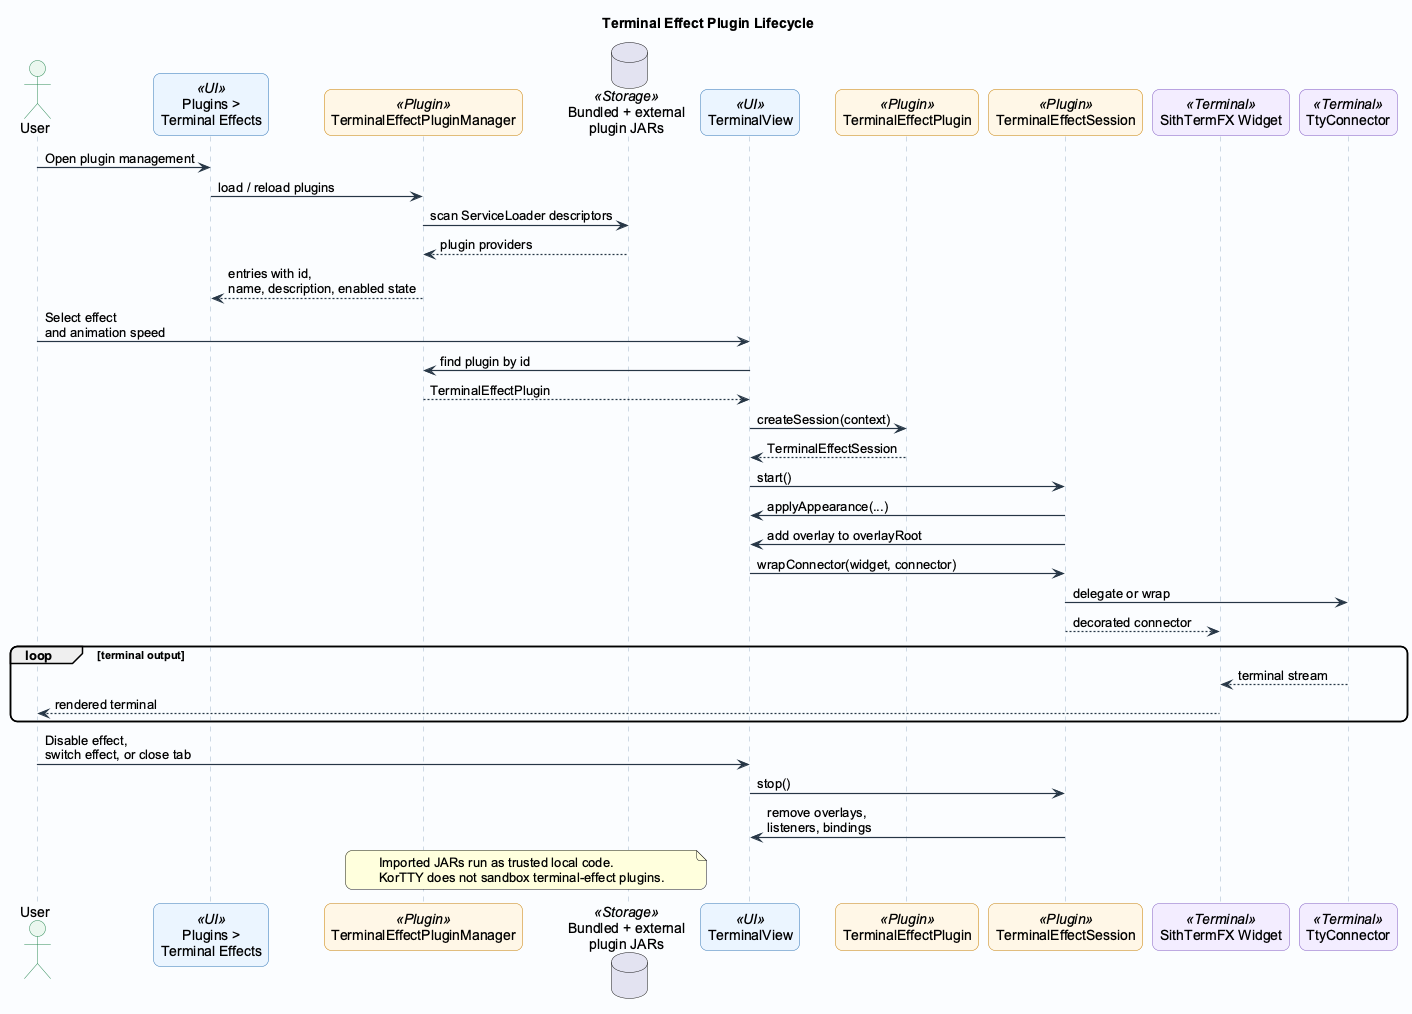

The diagram above was rendered by PlantUML. Its source (embedded in the PNG):
@startuml
title Terminal Effect Plugin Lifecycle

skinparam backgroundColor #FBFDFF
skinparam shadowing false
skinparam roundcorner 14
skinparam sequence {
  ArrowColor #273746
  ArrowThickness 1.2
  LifeLineBorderColor #9FB2C8
  LifeLineBackgroundColor #F7FAFE
  ParticipantBorderColor #34495E
  ParticipantBackgroundColor #FFFFFF
  ActorBorderColor #2E8B57
  ActorBackgroundColor #EAF7EF
  BoxBorderColor #9FB2C8
  BoxBackgroundColor #F7FAFE
}
skinparam participant<<UI>> {
  BackgroundColor #EAF4FF
  BorderColor #2F74B5
}
skinparam participant<<Plugin>> {
  BackgroundColor #FFF7E6
  BorderColor #C77D00
}
skinparam participant<<Storage>> {
  BackgroundColor #EAF7EF
  BorderColor #2E8B57
}
skinparam participant<<Terminal>> {
  BackgroundColor #F2ECFF
  BorderColor #7E57C2
}
skinparam defaultFontName "Arial"

actor User
participant "Plugins >\nTerminal Effects" as Dialog <<UI>>
participant "TerminalEffectPluginManager" as Manager <<Plugin>>
database "Bundled + external\nplugin JARs" as Jars <<Storage>>
participant "TerminalView" as TerminalView <<UI>>
participant "TerminalEffectPlugin" as Plugin <<Plugin>>
participant "TerminalEffectSession" as Session <<Plugin>>
participant "SithTermFX Widget" as Widget <<Terminal>>
participant "TtyConnector" as Connector <<Terminal>>

User -> Dialog : Open plugin management
Dialog -> Manager : load / reload plugins
Manager -> Jars : scan ServiceLoader descriptors
Jars --> Manager : plugin providers
Manager --> Dialog : entries with id,\nname, description, enabled state

User -> TerminalView : Select effect\nand animation speed
TerminalView -> Manager : find plugin by id
Manager --> TerminalView : TerminalEffectPlugin
TerminalView -> Plugin : createSession(context)
Plugin --> TerminalView : TerminalEffectSession
TerminalView -> Session : start()
Session -> TerminalView : applyAppearance(...)
Session -> TerminalView : add overlay to overlayRoot

TerminalView -> Session : wrapConnector(widget, connector)
Session -> Connector : delegate or wrap
Session --> Widget : decorated connector

loop terminal output
  Connector --> Widget : terminal stream
  Widget --> User : rendered terminal
end

User -> TerminalView : Disable effect,\nswitch effect, or close tab
TerminalView -> Session : stop()
Session -> TerminalView : remove overlays,\nlisteners, bindings

note over Manager,Jars
  Imported JARs run as trusted local code.
  KorTTY does not sandbox terminal-effect plugins.
end note
@enduml